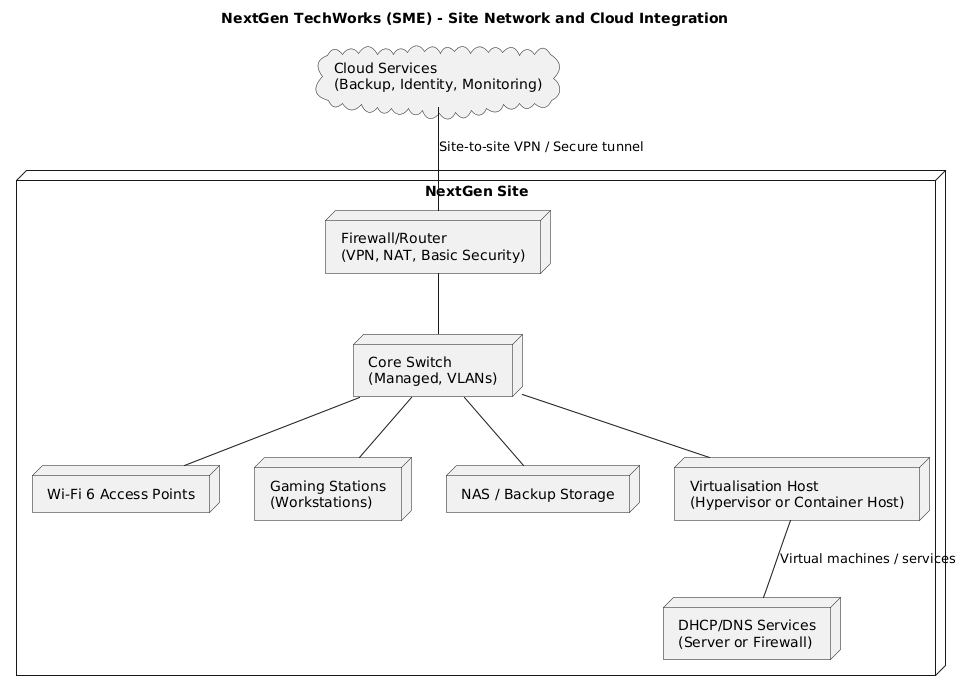

The diagram above was rendered by PlantUML. Its source (embedded in the PNG):
@startuml
title NextGen TechWorks (SME) - Site Network and Cloud Integration

cloud "Cloud Services\n(Backup, Identity, Monitoring)" as CLOUD

node "NextGen Site" {
  node "Firewall/Router\n(VPN, NAT, Basic Security)" as FW
  node "Core Switch\n(Managed, VLANs)" as SW
  node "Wi-Fi 6 Access Points" as AP
  node "Gaming Stations\n(Workstations)" as PCS
  node "NAS / Backup Storage" as NAS
  node "Virtualisation Host\n(Hypervisor or Container Host)" as HV
  node "DHCP/DNS Services\n(Server or Firewall)" as SRV
}

CLOUD -- FW : Site-to-site VPN / Secure tunnel
FW -- SW
SW -- AP
SW -- PCS
SW -- NAS
SW -- HV
HV -- SRV : Virtual machines / services
@enduml